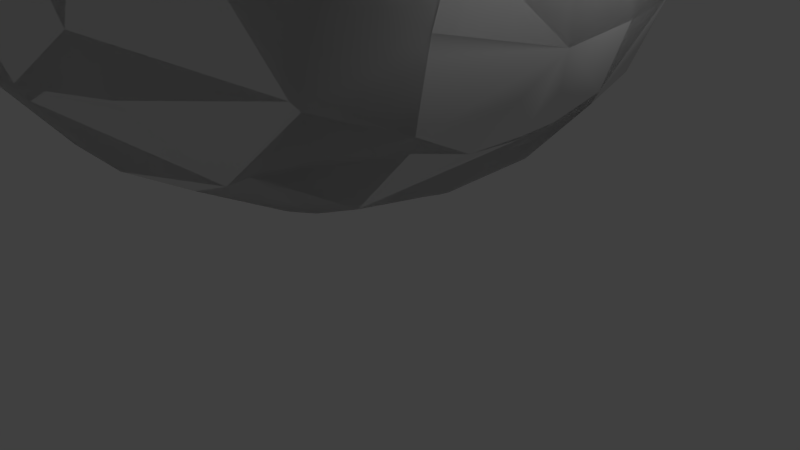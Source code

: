# Source: base.blend  (saved by Blender 2.79.0; exported with 4.5.12 LTS)
import bpy
from mathutils import Matrix  # noqa: F401  (used for matrix-valued properties, if any)

bpy.ops.wm.read_factory_settings(use_empty=True)
scene = bpy.context.scene
scene.name = 'Scene'

# ---- collections
col_collection_1 = bpy.data.collections.new('Collection 1'); scene.collection.children.link(col_collection_1)

# ---- world
world_world = bpy.data.worlds.new('World'); scene.world = world_world
world_world.color = (0.05088, 0.05088, 0.05088)
world_world.use_sun_shadow = False
world_world.sun_shadow_jitter_overblur = 0.0
world_world.cycles.sampling_method = 'MANUAL'

# ---- cameras
cam_camera = bpy.data.cameras.new('Camera')
cam_camera.clip_end = 100.0
cam_camera.lens = 35.0
cam_camera.sensor_width = 32.0
cam_camera.sensor_height = 18.0
cam_camera.ortho_scale = 7.314
cam_camera.dof.focus_distance = 0.0
cam_camera.dof.aperture_fstop = 128.0

# ---- lights
light_lamp = bpy.data.lights.new('Lamp', 'POINT')
light_lamp.transmission_factor = 0.0
light_lamp.cutoff_distance = 30.0
light_lamp.energy = 100.0
light_lamp.shadow_buffer_clip_start = 1.001
light_lamp.shadow_soft_size = 0.1
light_lamp.shadow_maximum_resolution = 0.006
light_lamp.use_absolute_resolution = True

# ---- meshes
me_mesh = bpy.data.meshes.new('Mesh')
me_mesh.from_pydata([(0.6, 0.9787, 0.2), (0.6, 0.9483, 0.6), (0.5401, 1.0, 0.6), (0.5696, 1.0, 0.2), (0.6, 0.9608, -0.2), (0.5302, 1.0, -0.2), (0.9608, 0.6, -0.2), (0.9608, 0.6, 0.2), (1.0, 0.5302, -0.2), (1.0, 0.5314, 0.2), (1.0, 0.2859, 0.6), (0.7996, 0.6, 0.6), (1.127, 0.2, -0.2), (1.155, 0.2, 0.2), (1.219, -0.2, -0.2), (1.229, -0.2141, 0.2037), (0.9307, -0.2785, 0.5251), (1.054, 0.2, 0.6), (1.0, 0.2, 0.7059), (0.9401, -0.2615, 0.9308), (0.9089, -0.1251, 0.9354), (0.9859, -0.2075, 1.082), (1.0, -0.6, 1.251), (1.177, -0.6, 1.0), (0.702, 0.1524, 0.9364), (1.079, -0.5519, 0.2418), (1.314, -0.6, 0.6), (1.0, 0.2, -0.534), (1.0, -0.03123, -0.6), (1.013, -0.2, -0.6), (1.0, -0.2, -0.6173), (1.0, -0.417, -0.6), (0.6, -0.6, -0.8848), (0.9097, -0.5914, -0.5587), (0.6, -0.2, -0.9752), (0.5706, -0.9643, -0.6039), (0.6433, -0.9746, -0.5715), (1.0, -1.0, -0.2444), (0.9302, -0.5857, -0.4897), (0.6, -1.046, -0.6), (0.6, -1.319, -0.2), (1.0, -1.032, -0.2), (1.028, -1.0, -0.2), (1.0, -1.198, 0.2), (1.177, -1.0, 0.2), (1.0, -1.213, 0.6), (1.188, -1.0, 0.6), (1.0, -1.068, 1.0), (1.054, -1.0, 1.0), (1.0, -1.0, 1.086), (0.6801, -1.4, 0.2), (0.7031, -1.4, 0.6), (0.6, -1.435, 0.2), (0.6, -1.444, 0.6), (0.6, -1.4, 0.8359), (0.6, -1.4, 0.03718), (0.2, -1.43, -0.2), (0.2, -1.532, 0.2), (0.3538, -1.4, -0.2), (-0.2, -1.43, -0.2), (-0.2, -1.532, 0.2), (-0.2, -1.539, 0.6), (0.2, -1.539, 0.6), (-0.2, -1.452, 1.0), (0.2, -1.452, 1.0), (-0.2, -1.4, 1.123), (0.2, -1.4, 1.123), (-0.2, -1.225, 1.4), (0.2, -1.225, 1.4), (-0.2, -1.0, 1.587), (0.2, -1.0, 1.587), (-0.2, -0.6, 1.676), (0.2, -0.6, 1.676), (-0.2, -0.2, 1.549), (0.2, -0.2, 1.549), (-0.1861, 0.004704, 1.315), (0.1861, 0.004704, 1.315), (-0.1905, 0.171, 1.229), (0.1905, 0.171, 1.229), (-0.1938, 0.5898, 1.118), (0.1938, 0.5898, 1.118), (-0.2, 0.9571, 1.0), (0.2, 0.9571, 1.0), (-0.5463, 0.1587, 1.049), (-0.5885, 0.3383, 0.9864), (-0.4901, 0.6, 1.0), (-0.6, 0.6, 0.9013), (0.6, -0.1729, 1.4), (0.6, -0.2, 1.417), (0.6297, -0.2, 1.4), (0.6, -0.6, 1.553), (0.8411, -0.6, 1.4), (0.6, -1.0, 1.451), (0.6813, -1.0, 1.4), (0.6, -1.066, 1.4), (-0.6, -0.2, 1.417), (-0.6, -0.1729, 1.4), (-0.6297, -0.2, 1.4), (-0.9859, -0.2075, 1.082), (-0.9089, -0.1251, 0.9354), (-0.702, 0.1524, 0.9364), (-1.0, 0.2, 0.7059), (-0.9401, -0.2615, 0.9308), (-0.9307, -0.2785, 0.5251), (-1.054, 0.2, 0.6), (-1.229, -0.2141, 0.2037), (-1.155, 0.2, 0.2), (-1.219, -0.2, -0.2), (-1.127, 0.2, -0.2), (-1.0, 0.2, -0.534), (-1.013, -0.2, -0.6), (-1.0, -0.03123, -0.6), (-1.0, -0.2, -0.6173), (-1.0, -0.417, -0.6), (-0.9097, -0.5914, -0.5587), (-0.6, -0.6, -0.8848), (-0.6, -0.2, -0.9752), (-0.31, -0.6, -1.0), (-0.5514, -0.2, -1.0), (-0.2, -0.6, -1.026), (-0.2, -0.2, -1.121), (-0.2, 0.2, -1.115), (-0.5302, 0.2, -1.0), (-0.2, 0.5302, -1.0), (-0.6, 0.2, -0.9608), (-0.2, 0.6, -0.9608), (-0.6, 0.6, -0.7759), (-0.2, 0.9608, -0.6), (-0.6, 0.7759, -0.6), (0.2, 0.6, -0.9608), (0.2, 0.9608, -0.6), (-0.2, 1.0, -0.5302), (0.2, 1.0, -0.5302), (0.2, 1.115, -0.2), (-0.2, 1.115, -0.2), (0.2, 1.155, 0.2), (-0.2, 1.155, 0.2), (0.2, 1.152, 0.6), (-0.2, 1.152, 0.6), (-0.2, 1.0, 0.9519), (0.2, 1.0, 0.9519), (-0.5401, 1.0, 0.6), (-0.5696, 1.0, 0.2), (-0.5302, 1.0, -0.2), (-0.7759, 0.6, -0.6), (0.2, 0.5302, -1.0), (0.5302, 0.2, -1.0), (0.6, 0.2, -0.9608), (0.6, 0.6, -0.7759), (0.5514, -0.2, -1.0), (0.2, -0.2, -1.121), (0.2, 0.2, -1.115), (0.9618, 0.2, -0.6), (0.7759, 0.6, -0.6), (0.6, 0.7759, -0.6), (-0.2, -0.6589, -1.0), (0.2, -0.6589, -1.0), (0.2, -0.6, -1.026), (-0.1953, -0.9793, -0.7711), (0.1953, -0.9793, -0.7711), (-0.2, -1.198, -0.6), (0.2, -1.198, -0.6), (-0.2, -1.4, -0.2685), (0.2, -1.4, -0.2685), (-0.6, -1.046, -0.6), (-0.6, -1.319, -0.2), (-0.3538, -1.4, -0.2), (-1.0, -1.0, -0.2444), (-1.0, -1.032, -0.2), (-0.6433, -0.9746, -0.5715), (-1.0, -1.198, 0.2), (-0.6801, -1.4, 0.2), (-0.6, -1.4, 0.03718), (-1.0, -1.213, 0.6), (-0.7031, -1.4, 0.6), (-1.0, -1.068, 1.0), (-0.6, -1.348, 1.0), (-0.6, -1.4, 0.8359), (-1.0, -1.0, 1.086), (-0.6813, -1.0, 1.4), (-0.6, -1.066, 1.4), (-0.6, -1.0, 1.451), (-0.8411, -0.6, 1.4), (-0.6, -0.6, 1.553), (-1.054, -1.0, 1.0), (-1.177, -0.6, 1.0), (-1.0, -0.6, 1.251), (-1.188, -1.0, 0.6), (-1.314, -0.6, 0.6), (-1.177, -1.0, 0.2), (-1.079, -0.5519, 0.2418), (-1.028, -1.0, -0.2), (-0.9732, -0.5595, -0.104), (-0.9302, -0.5857, -0.4897), (-0.4452, -1.4, 1.0), (-0.6, -1.435, 0.2), (-0.6, -1.444, 0.6), (-0.5706, -0.9643, -0.6039), (0.31, -0.6, -1.0), (-0.9618, 0.2, -0.6), (-1.0, 0.5302, -0.2), (-1.0, 0.5314, 0.2), (-0.9608, 0.6, -0.2), (-0.9608, 0.6, 0.2), (-0.7996, 0.6, 0.6), (-1.0, 0.2859, 0.6), (-0.6, 0.9787, 0.2), (-0.6, 0.9483, 0.6), (-0.6, 0.9608, -0.2), (0.4452, -1.4, 1.0), (0.9732, -0.5595, -0.104), (0.4901, 0.6, 1.0), (0.5463, 0.1587, 1.049), (0.5885, 0.3383, 0.9864), (0.6, -1.348, 1.0), (0.6, 0.6, 0.9013)], [], [(0, 3, 2, 1), (5, 3, 0, 4), (0, 7, 6, 4), (6, 7, 9, 8), (7, 11, 10, 9), (9, 13, 12, 8), (12, 13, 15, 14), (13, 17, 16, 15), (19, 16, 17, 18), (20, 19, 18), (19, 20, 21), (23, 19, 21, 22), (24, 20, 18), (15, 16, 26, 25), (14, 29, 28, 27), (12, 14, 27), (28, 29, 30), (29, 31, 30), (30, 31, 33, 32), (34, 30, 32), (32, 33, 36, 35), (36, 33, 38, 37), (37, 41, 40, 39), (36, 37, 39), (42, 41, 37), (42, 44, 43, 41), (44, 46, 45, 43), (46, 48, 47, 45), (47, 48, 49), (26, 23, 48, 46), (45, 51, 50, 43), (50, 51, 53, 52), (53, 51, 54), (50, 52, 55), (55, 52, 57, 56), (58, 55, 56), (58, 40, 55), (56, 57, 60, 59), (57, 62, 61, 60), (62, 64, 63, 61), (63, 64, 66, 65), (66, 68, 67, 65), (67, 68, 70, 69), (70, 72, 71, 69), (72, 74, 73, 71), (74, 76, 75, 73), (75, 76, 78, 77), (78, 80, 79, 77), (80, 82, 81, 79), (79, 85, 84, 83), (77, 79, 83), (84, 85, 86), (88, 87, 76, 74), (89, 87, 88), (91, 89, 88, 90), (93, 91, 90, 92), (22, 91, 93, 49), (94, 93, 92), (73, 75, 96, 95), (96, 97, 95), (83, 100, 99, 98), (97, 96, 83, 98), (99, 100, 101), (103, 102, 99, 101), (104, 103, 101), (103, 104, 106, 105), (105, 106, 108, 107), (110, 107, 108, 109), (111, 110, 109), (110, 111, 112), (113, 110, 112), (115, 114, 113, 112), (116, 115, 112), (116, 118, 117, 115), (117, 118, 120, 119), (118, 122, 121, 120), (122, 123, 121), (125, 123, 122, 124), (126, 125, 124), (128, 127, 125, 126), (127, 130, 129, 125), (132, 130, 127, 131), (134, 133, 132, 131), (136, 135, 133, 134), (138, 137, 135, 136), (140, 137, 138, 139), (142, 141, 138, 136), (133, 5, 132), (143, 134, 131), (144, 128, 126), (129, 145, 123, 125), (147, 146, 145, 129), (148, 147, 129), (149, 146, 147, 34), (151, 146, 149, 150), (148, 153, 152, 147), (154, 153, 148), (123, 145, 151, 121), (121, 151, 150, 120), (155, 117, 119), (157, 156, 155, 119), (155, 156, 159, 158), (159, 161, 160, 158), (160, 161, 163, 162), (162, 166, 165, 164), (160, 162, 164), (59, 166, 162), (164, 165, 168, 167), (169, 164, 167), (172, 171, 170, 168), (165, 172, 168), (171, 174, 173, 170), (177, 176, 175, 173), (174, 177, 173), (176, 180, 179, 178), (175, 176, 178), (179, 180, 181), (183, 182, 179, 181), (184, 175, 178), (186, 185, 184, 178), (184, 185, 188, 187), (187, 188, 190, 189), (189, 190, 192, 191), (191, 192, 193, 167), (98, 102, 185, 186), (194, 176, 177), (175, 184, 187, 173), (196, 174, 171, 195), (195, 171, 172), (170, 189, 191, 168), (164, 169, 197), (193, 114, 169, 167), (168, 191, 167), (35, 39, 161, 159), (158, 160, 164, 197), (198, 156, 157), (120, 150, 157, 119), (124, 122, 118, 116), (117, 155, 158, 197), (115, 117, 197), (199, 124, 116, 112), (111, 199, 112), (108, 200, 109), (107, 110, 113, 193), (192, 107, 193), (199, 111, 109), (108, 106, 201, 200), (201, 203, 202, 200), (205, 204, 203, 201), (203, 204, 207, 206), (202, 203, 206, 208), (206, 142, 143, 208), (190, 105, 107, 192), (188, 103, 105, 190), (205, 104, 101), (182, 97, 98, 186), (99, 102, 98), (71, 73, 95, 183), (92, 90, 72, 70), (69, 71, 183, 181), (180, 67, 69, 181), (64, 209, 66), (194, 63, 65), (61, 63, 194, 177), (196, 61, 177), (60, 61, 196, 195), (163, 56, 59, 162), (59, 60, 195, 172), (166, 59, 172), (210, 25, 44, 42), (39, 40, 58, 163), (161, 39, 163), (38, 210, 42, 37), (36, 39, 35), (198, 149, 34, 32), (152, 28, 30, 34), (147, 152, 34), (28, 152, 27), (14, 15, 25, 210), (2, 137, 140), (135, 3, 5, 133), (211, 82, 80), (81, 82, 140, 139), (138, 141, 139), (143, 142, 136, 134), (81, 85, 79), (207, 204, 86), (144, 202, 208, 128), (21, 20, 24, 212), (87, 89, 21, 212), (24, 213, 212), (17, 10, 18), (8, 12, 27), (21, 89, 91, 22), (16, 19, 23, 26), (29, 14, 210, 38), (31, 29, 38), (49, 93, 94, 214), (47, 49, 214), (45, 47, 214, 54), (51, 45, 54), (214, 209, 54), (41, 43, 50, 55), (40, 41, 55), (76, 87, 212, 78), (130, 154, 148, 129), (90, 88, 74, 72), (150, 149, 198, 157), (214, 94, 68, 66), (209, 214, 66), (54, 209, 64, 62), (53, 54, 62), (58, 56, 163), (96, 75, 77, 83), (86, 204, 205, 101), (100, 84, 86, 101), (202, 144, 199, 109), (200, 202, 109), (95, 97, 182, 183), (185, 102, 103, 188), (113, 114, 193), (65, 67, 180, 176), (194, 65, 176), (174, 196, 177), (165, 166, 172), (11, 1, 215), (0, 1, 11, 7), (4, 6, 153, 154), (18, 10, 11, 215), (213, 24, 18, 215), (211, 213, 215), (10, 17, 13, 9), (153, 6, 8, 27), (152, 153, 27), (48, 23, 22, 49), (25, 26, 46, 44), (33, 31, 38), (215, 1, 2, 140), (82, 211, 215, 140), (137, 2, 3, 135), (4, 154, 130, 132), (5, 4, 132), (213, 211, 80, 78), (212, 213, 78), (145, 146, 151), (68, 94, 92, 70), (52, 53, 62, 57), (198, 32, 35, 159), (156, 198, 159), (139, 141, 207, 86), (85, 81, 139, 86), (207, 141, 142, 206), (143, 131, 127, 128), (208, 143, 128), (84, 100, 83), (106, 104, 205, 201), (199, 144, 126, 124), (179, 182, 186, 178), (173, 187, 189, 170), (169, 114, 115, 197)])
me_mesh.polygons.foreach_set('use_smooth', [True] * 260)
me_mesh.use_remesh_preserve_volume = False
me_mesh.use_remesh_preserve_attributes = False
me_mesh.use_mirror_vertex_groups = False
me_mesh.update()

# ---- objects
ob_body = bpy.data.objects.new('body', me_mesh)
ob_lamp = bpy.data.objects.new('Lamp', light_lamp)
ob_camera = bpy.data.objects.new('Camera', cam_camera)

# ---- transforms, parenting, visibility, modifiers, constraints
ob_body.location = (0.0, 0.6358, 3.74)
ob_body.scale = (2.334, 3.327, 2.464)
ob_body.lineart.crease_threshold = 0.0
_m = ob_body.modifiers.new('Mirror', 'MIRROR')
ob_lamp.location = (4.076, 1.005, 5.904)
ob_lamp.rotation_euler = (0.6503, 0.05522, 1.866)
ob_lamp.lock_rotations_4d = False
ob_lamp.empty_display_type = 'ARROWS'
ob_lamp.color = (0.0, 0.0, 0.0, 0.0)
ob_lamp.lineart.crease_threshold = 0.0
ob_camera.location = (7.481, -6.508, 5.344)
ob_camera.rotation_euler = (1.109, 0.0, 0.8149)
ob_camera.lock_rotations_4d = False
ob_camera.empty_display_type = 'ARROWS'
ob_camera.color = (0.0, 0.0, 0.0, 0.0)
ob_camera.display_type = 'WIRE'
ob_camera.lineart.crease_threshold = 0.0

# ---- collection membership
col_collection_1.objects.link(ob_body)
col_collection_1.objects.link(ob_lamp)
col_collection_1.objects.link(ob_camera)

# ---- scene / render settings (as saved in the file)
scene.camera = ob_camera
scene.frame_start = 1; scene.frame_end = 250; scene.frame_set(1)
scene.render.engine = 'BLENDER_EEVEE_NEXT'
scene.render.resolution_percentage = 50
scene.render.dither_intensity = 0.0
scene.cycles.use_denoising = False
scene.cycles.samples = 128
scene.cycles.sampling_pattern = 'TABULATED_SOBOL'
scene.cycles.use_adaptive_sampling = False
scene.cycles.use_light_tree = False
scene.cycles.blur_glossy = 0.0
scene.cycles.sample_clamp_indirect = 0.0
scene.view_settings.view_transform = 'Standard'
bpy.context.view_layer.update()
